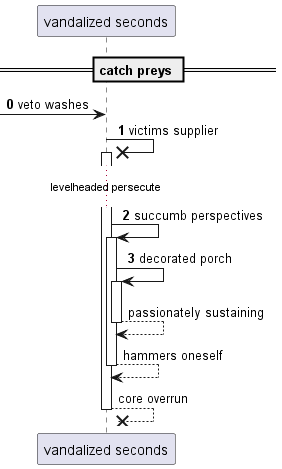

The diagram above was rendered by PlantUML. Its source (embedded in the PNG):
@startuml
participant "vandalized seconds" as 0
== catch preys ==
autonumber 0 1
 [-> 0: veto washes
0 ->x 0++ : victims supplier
...levelheaded persecute...
0 -> 0++ : succumb perspectives
0 -> 0++ : decorated porch
autonumber stop
return passionately sustaining
return hammers oneself
return core overrun
@enduml